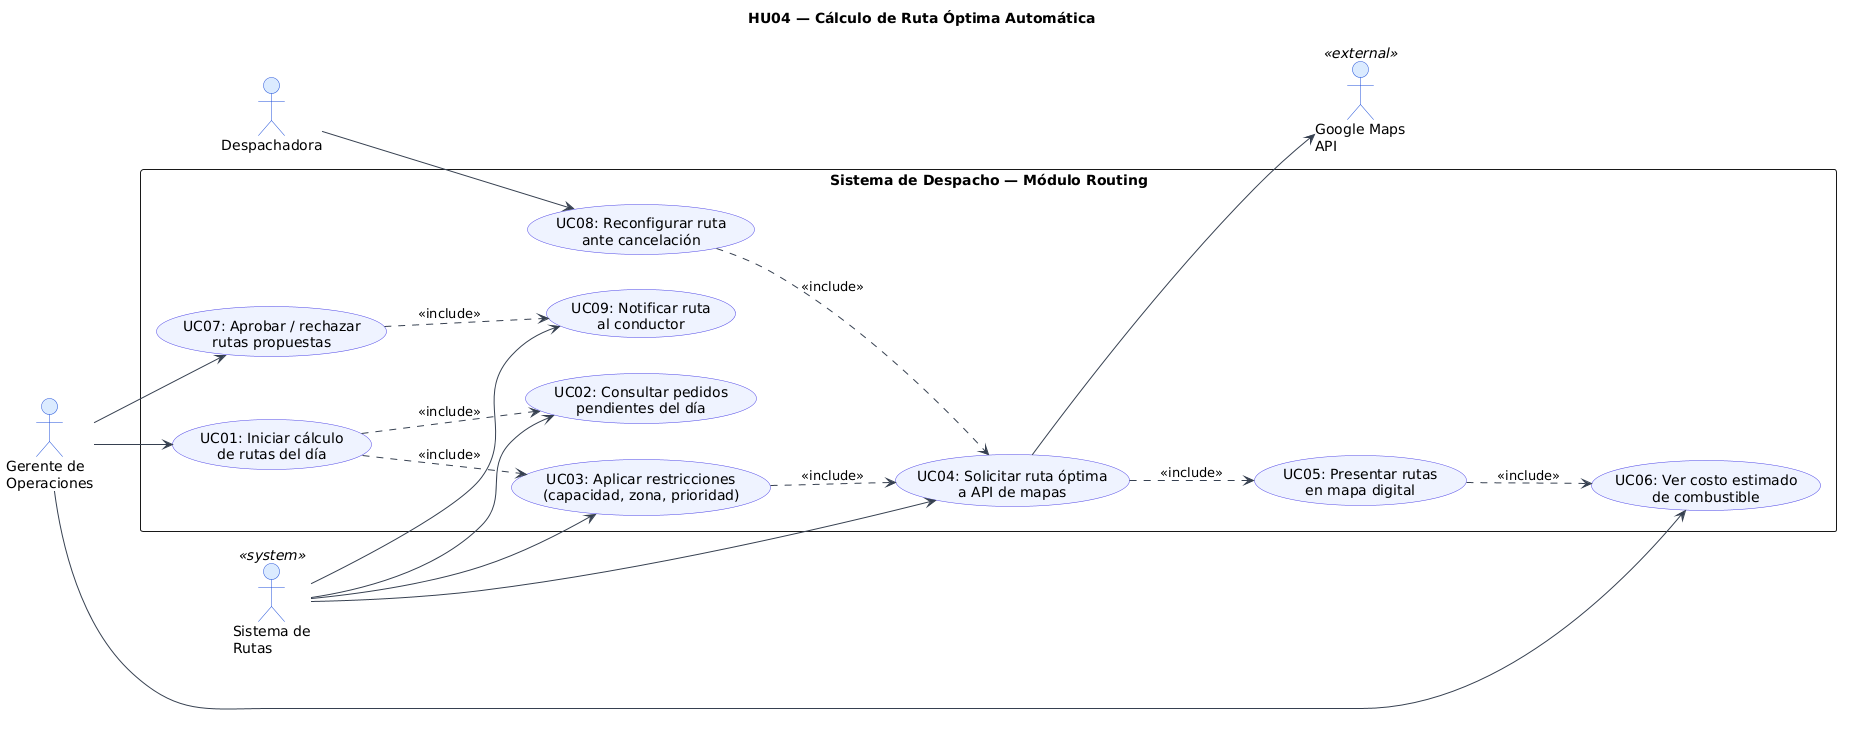

The diagram above was rendered by PlantUML. Its source (embedded in the PNG):
@startuml
title HU04 — Cálculo de Ruta Óptima Automática

left to right direction
skinparam packageStyle rectangle
skinparam actorBackgroundColor #DBEAFE
skinparam actorBorderColor #1D4ED8
skinparam usecaseBackgroundColor #EEF2FF
skinparam usecaseBorderColor #4F46E5
skinparam ArrowColor #374151

actor "Gerente de\nOperaciones" as G
actor "Sistema de\nRutas" as SR <<system>>
actor "Google Maps\nAPI" as MAPS <<external>>
actor "Despachadora" as D

rectangle "Sistema de Despacho — Módulo Routing" {
  usecase "UC01: Iniciar cálculo\nde rutas del día" as UC01
  usecase "UC02: Consultar pedidos\npendientes del día" as UC02
  usecase "UC03: Aplicar restricciones\n(capacidad, zona, prioridad)" as UC03
  usecase "UC04: Solicitar ruta óptima\na API de mapas" as UC04
  usecase "UC05: Presentar rutas\nen mapa digital" as UC05
  usecase "UC06: Ver costo estimado\nde combustible" as UC06
  usecase "UC07: Aprobar / rechazar\nrutas propuestas" as UC07
  usecase "UC08: Reconfigurar ruta\nante cancelación" as UC08
  usecase "UC09: Notificar ruta\nal conductor" as UC09
}

G --> UC01
G --> UC07
G --> UC06
D --> UC08

UC01 ..> UC02 : <<include>>
UC01 ..> UC03 : <<include>>
UC03 ..> UC04 : <<include>>
UC04 ..> UC05 : <<include>>
UC05 ..> UC06 : <<include>>
UC07 ..> UC09 : <<include>>
UC08 ..> UC04 : <<include>>

UC04 --> MAPS
SR --> UC02
SR --> UC03
SR --> UC04
SR --> UC09
@enduml